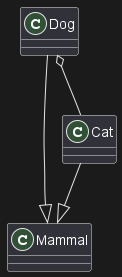

The diagram above was rendered by PlantUML. Its source (embedded in the PNG):
@startuml
skinparam topurl http://www.google.com
Dog --|> Mammal
url of Mammal is [[/search]]
url of Dog is [[http://www.yahoo.com{This is Dog}]]
Dog o-- Cat
Cat --|> Mammal
@enduml